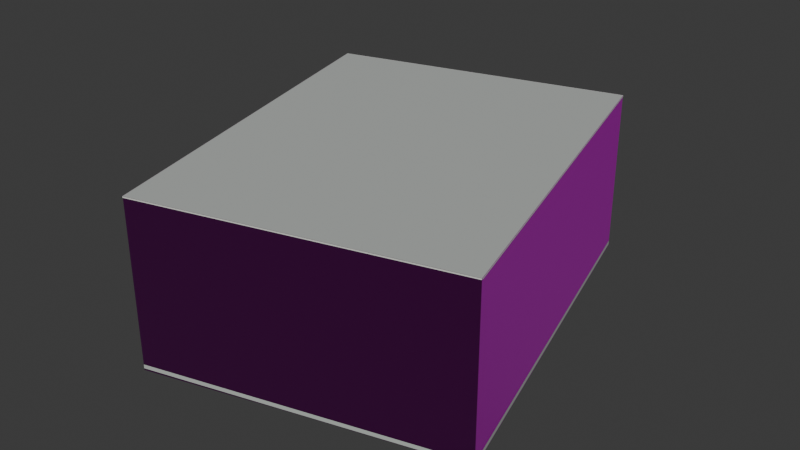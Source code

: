 # Source: osm-way-24450068.blend  (saved by Blender 5.2.45; exported with 4.5.12 LTS)
import bpy
from mathutils import Matrix  # noqa: F401  (used for matrix-valued properties, if any)

bpy.ops.wm.read_factory_settings(use_empty=True)
scene = bpy.context.scene
scene.name = 'Scene'

# ---- collections
col_collection = bpy.data.collections.new('Collection'); scene.collection.children.link(col_collection)

# ---- images (referenced by path relative to the original .blend; pixels are not part of the script)
import os
ASSET_DIR = os.environ.get("B2B_ASSET_DIR", "")  # directory of the original .blend (textures are referenced by path, not embedded)
HERE = os.path.dirname(os.path.abspath(__file__))  # packed textures are extracted next to this script under _unpacked/

def load_image(name, relpath, width, height, colorspace="sRGB"):
    """Load a texture the original file referenced (path relative to the .blend, or extracted next to this script)."""
    p = next((c for c in (os.path.join(HERE, relpath), os.path.join(ASSET_DIR, relpath)) if relpath and os.path.exists(c)), "")
    if p:
        img = bpy.data.images.load(p, check_existing=True)
        img.name = name
    else:  # same state as the original file: an image datablock whose file is absent (Cycles renders it pink)
        img = bpy.data.images.new(name, width, height)
        img.source = "FILE"
        img.filepath = "//" + (relpath or name)
    img.colorspace_settings.name = colorspace
    return img
img_plaster001_1k_jpg_color_jpg = load_image('Plaster001_1K-JPG_Color.jpg', 'Plaster001_1K-JPG_Color.jpg', 1024, 1024, 'sRGB')
img_plaster001_1k_jpg_normalgl_jpg = load_image('Plaster001_1K-JPG_NormalGL.jpg', 'Plaster001_1K-JPG_NormalGL.jpg', 1024, 1024, 'Non-Color')
img_plaster001_1k_jpg_roughness_jpg = load_image('Plaster001_1K-JPG_Roughness.jpg', 'Plaster001_1K-JPG_Roughness.jpg', 1024, 1024, 'Non-Color')
img_concrete034_1k_jpg_color_jpg = load_image('Concrete034_1K-JPG_Color.jpg', 'Concrete034_1K-JPG_Color.jpg', 1024, 1024, 'sRGB')
img_concrete034_1k_jpg_normalgl_jpg = load_image('Concrete034_1K-JPG_NormalGL.jpg', 'Concrete034_1K-JPG_NormalGL.jpg', 1024, 1024, 'Non-Color')
img_concrete034_1k_jpg_roughness_jpg = load_image('Concrete034_1K-JPG_Roughness.jpg', 'Concrete034_1K-JPG_Roughness.jpg', 1024, 1024, 'Non-Color')

# ---- materials (node trees are filled in below, after node groups)
mat_reality_aged_pale_plaster = bpy.data.materials.new('reality aged pale plaster')
mat_reality_concrete_plinth = bpy.data.materials.new('reality concrete plinth')
mat_reality_pale_aluminum_sill = bpy.data.materials.new('reality pale aluminum sill')
mat_reality_flat_weathered_roof = bpy.data.materials.new('reality flat weathered roof')
mat_building_foundation = bpy.data.materials.new('building foundation')

# ---- material node trees
mat_reality_aged_pale_plaster.use_nodes = True; mat_reality_aged_pale_plaster.node_tree.nodes.clear()
_N = mat_reality_aged_pale_plaster.node_tree.nodes; _L = mat_reality_aged_pale_plaster.node_tree.links
n0 = _N.new('ShaderNodeBsdfPrincipled'); n0.name = 'Principled BSDF'; n0.location = (-200, 100)
n0.inputs[10].default_value = 0.005
n1 = _N.new('ShaderNodeOutputMaterial'); n1.name = 'Material Output'; n1.location = (200, 100)
n2 = _N.new('ShaderNodeTexImage'); n2.name = 'Image Texture'; n2.location = (0, 0)
n2.image = img_plaster001_1k_jpg_color_jpg
n3 = _N.new('ShaderNodeTexCoord'); n3.name = 'Texture Coordinate'; n3.location = (0, 0)
n4 = _N.new('ShaderNodeMapping'); n4.name = 'Source physical UV scale'; n4.location = (0, 0)
n4.inputs[3].default_value = (3.0, 3.0, 1.0)
n5 = _N.new('ShaderNodeTexImage'); n5.name = 'Image Texture.001'; n5.location = (0, 0)
n5.image = img_plaster001_1k_jpg_normalgl_jpg
n6 = _N.new('ShaderNodeNormalMap'); n6.name = 'Normal Map'; n6.location = (0, 0)
n6.width = 160
n7 = _N.new('ShaderNodeTexImage'); n7.name = 'Image Texture.002'; n7.location = (0, 0)
n7.image = img_plaster001_1k_jpg_roughness_jpg
_L.new(n0.outputs[0], n1.inputs[0])
_L.new(n3.outputs[2], n4.inputs[0])
_L.new(n4.outputs[0], n2.inputs[0])
_L.new(n2.outputs[0], n0.inputs[0])
_L.new(n4.outputs[0], n5.inputs[0])
_L.new(n5.outputs[0], n6.inputs[1])
_L.new(n6.outputs[0], n0.inputs[5])
_L.new(n4.outputs[0], n7.inputs[0])
_L.new(n7.outputs[0], n0.inputs[2])
n1.is_active_output = True
mat_reality_concrete_plinth.use_nodes = True; mat_reality_concrete_plinth.node_tree.nodes.clear()
_N = mat_reality_concrete_plinth.node_tree.nodes; _L = mat_reality_concrete_plinth.node_tree.links
n0 = _N.new('ShaderNodeBsdfPrincipled'); n0.name = 'Principled BSDF'; n0.location = (-200, 100)
n0.inputs[0].default_value = (0.4549, 0.4941, 0.4549, 1.0)
n0.inputs[2].default_value = 0.83
n0.inputs[10].default_value = 0.005
n1 = _N.new('ShaderNodeOutputMaterial'); n1.name = 'Material Output'; n1.location = (200, 100)
_L.new(n0.outputs[0], n1.inputs[0])
n1.is_active_output = True
mat_reality_pale_aluminum_sill.use_nodes = True; mat_reality_pale_aluminum_sill.node_tree.nodes.clear()
_N = mat_reality_pale_aluminum_sill.node_tree.nodes; _L = mat_reality_pale_aluminum_sill.node_tree.links
n0 = _N.new('ShaderNodeBsdfPrincipled'); n0.name = 'Principled BSDF'; n0.location = (-200, 100)
n0.inputs[0].default_value = (0.6941, 0.7059, 0.6627, 1.0)
n0.inputs[2].default_value = 0.83
n0.inputs[10].default_value = 0.005
n1 = _N.new('ShaderNodeOutputMaterial'); n1.name = 'Material Output'; n1.location = (200, 100)
_L.new(n0.outputs[0], n1.inputs[0])
n1.is_active_output = True
mat_reality_flat_weathered_roof.use_nodes = True; mat_reality_flat_weathered_roof.node_tree.nodes.clear()
_N = mat_reality_flat_weathered_roof.node_tree.nodes; _L = mat_reality_flat_weathered_roof.node_tree.links
n0 = _N.new('ShaderNodeBsdfPrincipled'); n0.name = 'Principled BSDF'; n0.location = (-200, 100)
n0.inputs[0].default_value = (0.451, 0.4745, 0.4549, 1.0)
n0.inputs[2].default_value = 0.83
n0.inputs[10].default_value = 0.005
n1 = _N.new('ShaderNodeOutputMaterial'); n1.name = 'Material Output'; n1.location = (200, 100)
_L.new(n0.outputs[0], n1.inputs[0])
n1.is_active_output = True
mat_building_foundation.use_nodes = True; mat_building_foundation.node_tree.nodes.clear()
_N = mat_building_foundation.node_tree.nodes; _L = mat_building_foundation.node_tree.links
n0 = _N.new('ShaderNodeBsdfPrincipled'); n0.name = 'Principled BSDF'; n0.location = (-200, 100)
n0.inputs[10].default_value = 0.005
n1 = _N.new('ShaderNodeOutputMaterial'); n1.name = 'Material Output'; n1.location = (200, 100)
n2 = _N.new('ShaderNodeTexImage'); n2.name = 'Image Texture'; n2.location = (0, 0)
n2.image = img_concrete034_1k_jpg_color_jpg
n3 = _N.new('ShaderNodeTexCoord'); n3.name = 'Texture Coordinate'; n3.location = (0, 0)
n4 = _N.new('ShaderNodeMapping'); n4.name = 'Source physical UV scale'; n4.location = (0, 0)
n4.inputs[3].default_value = (3.636, 7.273, 1.0)
n5 = _N.new('ShaderNodeTexImage'); n5.name = 'Image Texture.001'; n5.location = (0, 0)
n5.image = img_concrete034_1k_jpg_normalgl_jpg
n6 = _N.new('ShaderNodeNormalMap'); n6.name = 'Normal Map'; n6.location = (0, 0)
n6.width = 160
n7 = _N.new('ShaderNodeTexImage'); n7.name = 'Image Texture.002'; n7.location = (0, 0)
n7.image = img_concrete034_1k_jpg_roughness_jpg
_L.new(n0.outputs[0], n1.inputs[0])
_L.new(n3.outputs[2], n4.inputs[0])
_L.new(n4.outputs[0], n2.inputs[0])
_L.new(n2.outputs[0], n0.inputs[0])
_L.new(n4.outputs[0], n5.inputs[0])
_L.new(n5.outputs[0], n6.inputs[1])
_L.new(n6.outputs[0], n0.inputs[5])
_L.new(n4.outputs[0], n7.inputs[0])
_L.new(n7.outputs[0], n0.inputs[2])
n1.is_active_output = True

# ---- world
world_world = bpy.data.worlds.new('World'); scene.world = world_world
world_world.use_nodes = True; world_world.node_tree.nodes.clear()
_N = world_world.node_tree.nodes; _L = world_world.node_tree.links
n0 = _N.new('ShaderNodeOutputWorld'); n0.name = 'World Output'; n0.location = (200, 100)
n1 = _N.new('ShaderNodeBackground'); n1.name = 'Background'; n1.location = (-200, 100)
n1.inputs[0].default_value = (0.05088, 0.05088, 0.05088, 1.0)
_L.new(n1.outputs[0], n0.inputs[0])
n0.is_active_output = True
world_world.color = (0.05088, 0.05088, 0.05088)
world_world.sun_shadow_jitter_overblur = 0.0

# ---- meshes
me_reality_24450068_near_reality_aged_pale_plaster = bpy.data.meshes.new('reality 24450068 near reality aged pale plaster')
me_reality_24450068_near_reality_aged_pale_plaster.from_pydata([(-18.2, 13.77, 0.0), (8.555, 20.78, 0.0), (8.555, 20.78, 15.0), (-18.2, 13.77, 15.0), (8.555, 20.78, 0.0), (18.2, -13.77, 0.0), (18.2, -13.77, 15.0), (8.555, 20.78, 15.0), (18.2, -13.77, 0.0), (-8.865, -20.78, 0.0), (-8.865, -20.78, 15.0), (18.2, -13.77, 15.0), (-8.865, -20.78, 0.0), (-18.2, 13.77, 0.0), (-18.2, 13.77, 15.0), (-8.865, -20.78, 15.0)], [], [(0, 2, 1), (0, 3, 2), (4, 6, 5), (4, 7, 6), (8, 10, 9), (8, 11, 10), (12, 14, 13), (12, 15, 14)])
_uv = me_reality_24450068_near_reality_aged_pale_plaster.uv_layers.new(name='Runtime source UV')
_uv.uv.foreach_set('vector', [0.0, 0.0, 9.221, 5.0, 9.221, 0.0, 0.0, 0.0, 0.0, 5.0, 9.221, 5.0, 0.0, 0.0, 11.96, 5.0, 11.96, 0.0, 0.0, 0.0, 0.0, 5.0, 11.96, 5.0, 0.0, 0.0, 9.321, 5.0, 9.321, 0.0, 0.0, 0.0, 0.0, 5.0, 9.321, 5.0, 0.0, 0.0, 11.93, 5.0, 11.93, 0.0, 0.0, 0.0, 0.0, 5.0, 11.93, 5.0])
me_reality_24450068_near_reality_aged_pale_plaster.materials.append(mat_reality_aged_pale_plaster)
me_reality_24450068_near_reality_aged_pale_plaster.update()
me_reality_24450068_near_reality_concrete_plinth = bpy.data.meshes.new('reality 24450068 near reality concrete plinth')
me_reality_24450068_near_reality_concrete_plinth.from_pydata([(-18.21, 13.77, 0.0), (8.554, 20.78, 0.0), (8.554, 20.78, 0.36), (-18.21, 13.77, 0.36), (8.559, 20.78, 0.0), (18.21, -13.77, 0.0), (18.21, -13.77, 0.36), (8.559, 20.78, 0.36), (18.21, -13.77, 0.0), (-8.864, -20.78, 0.0), (-8.864, -20.78, 0.36), (18.21, -13.77, 0.36), (-8.869, -20.78, 0.0), (-18.21, 13.77, 0.0), (-18.21, 13.77, 0.36), (-8.869, -20.78, 0.36)], [], [(0, 2, 1), (0, 3, 2), (4, 6, 5), (4, 7, 6), (8, 10, 9), (8, 11, 10), (12, 14, 13), (12, 15, 14)])
_uv = me_reality_24450068_near_reality_concrete_plinth.uv_layers.new(name='Runtime source UV')
_uv.uv.foreach_set('vector', [0.0, 0.0, 9.221, 0.12, 9.221, 0.0, 0.0, 0.0, 0.0, 0.12, 9.221, 0.12, 0.0, 0.0, 11.96, 0.12, 11.96, 0.0, 0.0, 0.0, 0.0, 0.12, 11.96, 0.12, 0.0, 0.0, 9.321, 0.12, 9.321, 0.0, 0.0, 0.0, 0.0, 0.12, 9.321, 0.12, 0.0, 0.0, 11.93, 0.12, 11.93, 0.0, 0.0, 0.0, 0.0, 0.12, 11.93, 0.12])
me_reality_24450068_near_reality_concrete_plinth.materials.append(mat_reality_concrete_plinth)
me_reality_24450068_near_reality_concrete_plinth.update()
me_reality_24450068_near_reality_pale_aluminum_sill = bpy.data.meshes.new('reality 24450068 near reality pale aluminum sill')
me_reality_24450068_near_reality_pale_aluminum_sill.from_pydata([(-18.21, 13.8, 14.89), (8.547, 20.81, 14.89), (8.547, 20.81, 15.0), (-18.21, 13.8, 15.0), (8.584, 20.79, 14.89), (18.23, -13.76, 14.89), (18.23, -13.76, 15.0), (8.584, 20.79, 15.0), (18.21, -13.8, 14.89), (-8.857, -20.81, 14.89), (-8.857, -20.81, 15.0), (18.21, -13.8, 15.0), (-8.894, -20.79, 14.89), (-18.23, 13.76, 14.89), (-18.23, 13.76, 15.0), (-8.894, -20.79, 15.0)], [], [(0, 2, 1), (0, 3, 2), (4, 6, 5), (4, 7, 6), (8, 10, 9), (8, 11, 10), (12, 14, 13), (12, 15, 14)])
_uv = me_reality_24450068_near_reality_pale_aluminum_sill.uv_layers.new(name='Runtime source UV')
_uv.uv.foreach_set('vector', [0.0, 4.963, 9.221, 5.0, 9.221, 4.963, 0.0, 4.963, 0.0, 5.0, 9.221, 5.0, 0.0, 4.963, 11.96, 5.0, 11.96, 4.963, 0.0, 4.963, 0.0, 5.0, 11.96, 5.0, 0.0, 4.963, 9.321, 5.0, 9.321, 4.963, 0.0, 4.963, 0.0, 5.0, 9.321, 5.0, 0.0, 4.963, 11.93, 5.0, 11.93, 4.963, 0.0, 4.963, 0.0, 5.0, 11.93, 5.0])
me_reality_24450068_near_reality_pale_aluminum_sill.materials.append(mat_reality_pale_aluminum_sill)
me_reality_24450068_near_reality_pale_aluminum_sill.update()
me_reality_24450068_near_reality_flat_weathered_roof = bpy.data.meshes.new('reality 24450068 near reality flat weathered roof')
me_reality_24450068_near_reality_flat_weathered_roof.from_pydata([(18.2, -13.77, 15.0), (-8.865, -20.78, 15.0), (-18.2, 13.77, 15.0), (-18.2, 13.77, 15.0), (18.2, -13.77, 15.0), (-18.2, 13.77, 15.0), (8.555, 20.78, 15.0), (8.555, 20.78, 15.0)], [], [(0, 2, 1), (4, 6, 5)])
_uv = me_reality_24450068_near_reality_flat_weathered_roof.uv_layers.new(name='Runtime source UV')
_uv.uv.foreach_set('vector', [-15.75, -43.18, -24.85, -50.06, -24.85, -43.18, -15.75, -43.18, -18.17, -51.81, -18.17, -43.18])
me_reality_24450068_near_reality_flat_weathered_roof.materials.append(mat_reality_flat_weathered_roof)
me_reality_24450068_near_reality_flat_weathered_roof.update()
me_building_foundation_24450068 = bpy.data.meshes.new('building foundation 24450068')
me_building_foundation_24450068.from_pydata([(-18.2, 13.77, -0.2108), (-14.38, 14.77, -0.2227), (-18.2, 13.77, 0.0), (-14.38, 14.77, 0.0), (-14.38, 14.77, -0.2227), (-10.56, 15.77, -0.2164), (-14.38, 14.77, 0.0), (-10.56, 15.77, 0.0), (-10.56, 15.77, -0.2164), (-6.736, 16.77, -0.1269), (-10.56, 15.77, 0.0), (-6.736, 16.77, 0.0), (-6.736, 16.77, -0.1269), (-2.914, 17.78, -0.05), (-6.736, 16.77, 0.0), (-2.914, 17.78, 0.0), (-2.914, 17.78, -0.05), (0.9093, 18.78, -0.05), (-2.914, 17.78, 0.0), (0.9093, 18.78, 0.0), (0.9093, 18.78, -0.05), (4.732, 19.78, -0.05), (0.9093, 18.78, 0.0), (4.732, 19.78, 0.0), (4.732, 19.78, -0.05), (8.555, 20.78, -0.05), (4.732, 19.78, 0.0), (8.555, 20.78, 0.0), (8.555, 20.78, -0.05), (9.627, 16.94, -0.05), (8.555, 20.78, 0.0), (9.627, 16.94, 0.0), (9.627, 16.94, -0.05), (10.7, 13.1, -0.05), (9.627, 16.94, 0.0), (10.7, 13.1, 0.0), (10.7, 13.1, -0.05), (11.77, 9.263, -0.05), (10.7, 13.1, 0.0), (11.77, 9.263, 0.0), (11.77, 9.263, -0.05), (12.84, 5.424, -0.05), (11.77, 9.263, 0.0), (12.84, 5.424, 0.0), (12.84, 5.424, -0.05), (13.92, 1.586, -0.05), (12.84, 5.424, 0.0), (13.92, 1.586, 0.0), (13.92, 1.586, -0.05), (14.99, -2.253, -0.05), (13.92, 1.586, 0.0), (14.99, -2.253, 0.0), (14.99, -2.253, -0.05), (16.06, -6.092, -0.05), (14.99, -2.253, 0.0), (16.06, -6.092, 0.0), (16.06, -6.092, -0.05), (17.13, -9.931, -0.05), (16.06, -6.092, 0.0), (17.13, -9.931, 0.0), (17.13, -9.931, -0.05), (18.2, -13.77, -0.05), (17.13, -9.931, 0.0), (18.2, -13.77, 0.0), (18.2, -13.77, -0.05), (14.34, -14.77, -0.05), (18.2, -13.77, 0.0), (14.34, -14.77, 0.0), (14.34, -14.77, -0.05), (10.47, -15.77, -0.05), (14.34, -14.77, 0.0), (10.47, -15.77, 0.0), (10.47, -15.77, -0.05), (6.604, -16.77, -0.05), (10.47, -15.77, 0.0), (6.604, -16.77, 0.0), (6.604, -16.77, -0.05), (2.736, -17.78, -0.05), (6.604, -16.77, 0.0), (2.736, -17.78, 0.0), (2.736, -17.78, -0.05), (-1.131, -18.78, -0.105), (2.736, -17.78, 0.0), (-1.131, -18.78, 0.0), (-1.131, -18.78, -0.105), (-4.998, -19.78, -0.1303), (-1.131, -18.78, 0.0), (-4.998, -19.78, 0.0), (-4.998, -19.78, -0.1303), (-8.865, -20.78, -0.15), (-4.998, -19.78, 0.0), (-8.865, -20.78, 0.0), (-8.865, -20.78, -0.15), (-9.903, -16.94, -0.06767), (-8.865, -20.78, 0.0), (-9.903, -16.94, 0.0), (-9.903, -16.94, -0.06767), (-10.94, -13.1, -0.05), (-9.903, -16.94, 0.0), (-10.94, -13.1, 0.0), (-10.94, -13.1, -0.05), (-11.98, -9.263, -0.05), (-10.94, -13.1, 0.0), (-11.98, -9.263, 0.0), (-11.98, -9.263, -0.05), (-13.02, -5.424, -0.05), (-11.98, -9.263, 0.0), (-13.02, -5.424, 0.0), (-13.02, -5.424, -0.05), (-14.05, -1.586, -0.05), (-13.02, -5.424, 0.0), (-14.05, -1.586, 0.0), (-14.05, -1.586, -0.05), (-15.09, 2.253, -0.1269), (-14.05, -1.586, 0.0), (-15.09, 2.253, 0.0), (-15.09, 2.253, -0.1269), (-16.13, 6.092, -0.1292), (-15.09, 2.253, 0.0), (-16.13, 6.092, 0.0), (-16.13, 6.092, -0.1292), (-17.17, 9.931, -0.1556), (-16.13, 6.092, 0.0), (-17.17, 9.931, 0.0), (-17.17, 9.931, -0.1556), (-18.2, 13.77, -0.2108), (-17.17, 9.931, 0.0), (-18.2, 13.77, 0.0)], [], [(0, 2, 1), (1, 2, 3), (4, 6, 5), (5, 6, 7), (8, 10, 9), (9, 10, 11), (12, 14, 13), (13, 14, 15), (16, 18, 17), (17, 18, 19), (20, 22, 21), (21, 22, 23), (24, 26, 25), (25, 26, 27), (28, 30, 29), (29, 30, 31), (32, 34, 33), (33, 34, 35), (36, 38, 37), (37, 38, 39), (40, 42, 41), (41, 42, 43), (44, 46, 45), (45, 46, 47), (48, 50, 49), (49, 50, 51), (52, 54, 53), (53, 54, 55), (56, 58, 57), (57, 58, 59), (60, 62, 61), (61, 62, 63), (64, 66, 65), (65, 66, 67), (68, 70, 69), (69, 70, 71), (72, 74, 73), (73, 74, 75), (76, 78, 77), (77, 78, 79), (80, 82, 81), (81, 82, 83), (84, 86, 85), (85, 86, 87), (88, 90, 89), (89, 90, 91), (92, 94, 93), (93, 94, 95), (96, 98, 97), (97, 98, 99), (100, 102, 101), (101, 102, 103), (104, 106, 105), (105, 106, 107), (108, 110, 109), (109, 110, 111), (112, 114, 113), (113, 114, 115), (116, 118, 117), (117, 118, 119), (120, 122, 121), (121, 122, 123), (124, 126, 125), (125, 126, 127)])
_uv = me_building_foundation_24450068.uv_layers.new(name='Runtime source UV')
_uv.uv.foreach_set('vector', [0.0, 0.0, 0.0, 1.0, 0.1429, 0.0, 0.1429, 0.0, 0.0, 1.0, 0.1429, 1.0, 0.1429, 0.0, 0.1429, 1.0, 0.2857, 0.0, 0.2857, 0.0, 0.1429, 1.0, 0.2857, 1.0, 0.2857, 0.0, 0.2857, 1.0, 0.4286, 0.0, 0.4286, 0.0, 0.2857, 1.0, 0.4286, 1.0, 0.4286, 0.0, 0.4286, 1.0, 0.5714, 0.0, 0.5714, 0.0, 0.4286, 1.0, 0.5714, 1.0, 0.5714, 0.0, 0.5714, 1.0, 0.7143, 0.0, 0.7143, 0.0, 0.5714, 1.0, 0.7143, 1.0, 0.7143, 0.0, 0.7143, 1.0, 0.8571, 0.0, 0.8571, 0.0, 0.7143, 1.0, 0.8571, 1.0, 0.8571, 0.0, 0.8571, 1.0, 1.0, 0.0, 1.0, 0.0, 0.8571, 1.0, 1.0, 1.0, 0.0, 0.0, 0.0, 1.0, 0.1111, 0.0, 0.1111, 0.0, 0.0, 1.0, 0.1111, 1.0, 0.1111, 0.0, 0.1111, 1.0, 0.2222, 0.0, 0.2222, 0.0, 0.1111, 1.0, 0.2222, 1.0, 0.2222, 0.0, 0.2222, 1.0, 0.3333, 0.0, 0.3333, 0.0, 0.2222, 1.0, 0.3333, 1.0, 0.3333, 0.0, 0.3333, 1.0, 0.4444, 0.0, 0.4444, 0.0, 0.3333, 1.0, 0.4444, 1.0, 0.4444, 0.0, 0.4444, 1.0, 0.5556, 0.0, 0.5556, 0.0, 0.4444, 1.0, 0.5556, 1.0, 0.5556, 0.0, 0.5556, 1.0, 0.6667, 0.0, 0.6667, 0.0, 0.5556, 1.0, 0.6667, 1.0, 0.6667, 0.0, 0.6667, 1.0, 0.7778, 0.0, 0.7778, 0.0, 0.6667, 1.0, 0.7778, 1.0, 0.7778, 0.0, 0.7778, 1.0, 0.8889, 0.0, 0.8889, 0.0, 0.7778, 1.0, 0.8889, 1.0, 0.8889, 0.0, 0.8889, 1.0, 1.0, 0.0, 1.0, 0.0, 0.8889, 1.0, 1.0, 1.0, 0.0, 0.0, 0.0, 1.0, 0.1429, 0.0, 0.1429, 0.0, 0.0, 1.0, 0.1429, 1.0, 0.1429, 0.0, 0.1429, 1.0, 0.2857, 0.0, 0.2857, 0.0, 0.1429, 1.0, 0.2857, 1.0, 0.2857, 0.0, 0.2857, 1.0, 0.4286, 0.0, 0.4286, 0.0, 0.2857, 1.0, 0.4286, 1.0, 0.4286, 0.0, 0.4286, 1.0, 0.5714, 0.0, 0.5714, 0.0, 0.4286, 1.0, 0.5714, 1.0, 0.5714, 0.0, 0.5714, 1.0, 0.7143, 0.0, 0.7143, 0.0, 0.5714, 1.0, 0.7143, 1.0, 0.7143, 0.0, 0.7143, 1.0, 0.8571, 0.0, 0.8571, 0.0, 0.7143, 1.0, 0.8571, 1.0, 0.8571, 0.0, 0.8571, 1.0, 1.0, 0.0, 1.0, 0.0, 0.8571, 1.0, 1.0, 1.0, 0.0, 0.0, 0.0, 1.0, 0.1111, 0.0, 0.1111, 0.0, 0.0, 1.0, 0.1111, 1.0, 0.1111, 0.0, 0.1111, 1.0, 0.2222, 0.0, 0.2222, 0.0, 0.1111, 1.0, 0.2222, 1.0, 0.2222, 0.0, 0.2222, 1.0, 0.3333, 0.0, 0.3333, 0.0, 0.2222, 1.0, 0.3333, 1.0, 0.3333, 0.0, 0.3333, 1.0, 0.4444, 0.0, 0.4444, 0.0, 0.3333, 1.0, 0.4444, 1.0, 0.4444, 0.0, 0.4444, 1.0, 0.5556, 0.0, 0.5556, 0.0, 0.4444, 1.0, 0.5556, 1.0, 0.5556, 0.0, 0.5556, 1.0, 0.6667, 0.0, 0.6667, 0.0, 0.5556, 1.0, 0.6667, 1.0, 0.6667, 0.0, 0.6667, 1.0, 0.7778, 0.0, 0.7778, 0.0, 0.6667, 1.0, 0.7778, 1.0, 0.7778, 0.0, 0.7778, 1.0, 0.8889, 0.0, 0.8889, 0.0, 0.7778, 1.0, 0.8889, 1.0, 0.8889, 0.0, 0.8889, 1.0, 1.0, 0.0, 1.0, 0.0, 0.8889, 1.0, 1.0, 1.0])
me_building_foundation_24450068.materials.append(mat_building_foundation)
me_building_foundation_24450068.update()

# ---- objects
ob_osm_way_24450068 = bpy.data.objects.new('osm-way-24450068', None)
ob_reality_24450068_near_reality_aged_pale_plaster = bpy.data.objects.new('reality 24450068 near reality aged pale plaster', me_reality_24450068_near_reality_aged_pale_plaster)
ob_reality_24450068_near_reality_concrete_plinth = bpy.data.objects.new('reality 24450068 near reality concrete plinth', me_reality_24450068_near_reality_concrete_plinth)
ob_reality_24450068_near_reality_pale_aluminum_sill = bpy.data.objects.new('reality 24450068 near reality pale aluminum sill', me_reality_24450068_near_reality_pale_aluminum_sill)
ob_reality_24450068_near_reality_flat_weathered_roof = bpy.data.objects.new('reality 24450068 near reality flat weathered roof', me_reality_24450068_near_reality_flat_weathered_roof)
ob_building_foundation_24450068 = bpy.data.objects.new('building foundation 24450068', me_building_foundation_24450068)

# ---- transforms, parenting, visibility, modifiers, constraints
ob_osm_way_24450068.location = (0.0, 0.0, 0.0)
ob_reality_24450068_near_reality_aged_pale_plaster.parent = ob_osm_way_24450068
ob_reality_24450068_near_reality_aged_pale_plaster.location = (0.0, 0.0, 0.0)
ob_reality_24450068_near_reality_concrete_plinth.parent = ob_osm_way_24450068
ob_reality_24450068_near_reality_concrete_plinth.location = (0.0, 0.0, 0.0)
ob_reality_24450068_near_reality_pale_aluminum_sill.parent = ob_osm_way_24450068
ob_reality_24450068_near_reality_pale_aluminum_sill.location = (0.0, 0.0, 0.0)
ob_reality_24450068_near_reality_flat_weathered_roof.parent = ob_osm_way_24450068
ob_reality_24450068_near_reality_flat_weathered_roof.location = (0.0, 0.0, 0.0)
ob_building_foundation_24450068.parent = ob_osm_way_24450068
ob_building_foundation_24450068.location = (0.0, 0.0, 0.0)

# ---- collection membership
col_collection.objects.link(ob_osm_way_24450068)
col_collection.objects.link(ob_reality_24450068_near_reality_aged_pale_plaster)
col_collection.objects.link(ob_reality_24450068_near_reality_concrete_plinth)
col_collection.objects.link(ob_reality_24450068_near_reality_pale_aluminum_sill)
col_collection.objects.link(ob_reality_24450068_near_reality_flat_weathered_roof)
col_collection.objects.link(ob_building_foundation_24450068)

# ---- scene / render settings (as saved in the file)
scene.frame_start = 1; scene.frame_end = 250; scene.frame_set(1)
scene.render.engine = 'BLENDER_EEVEE_NEXT'
scene.render.bake_bias = 0.0
scene.render.bake_samples = 0
scene.render.compositor_device = 'GPU'
scene.eevee.use_volume_custom_range = False
scene.eevee.fast_gi_thickness_near = 0.1
scene.eevee.fast_gi_thickness_far = 0.0
scene.eevee.ray_tracing_options.screen_trace_thickness = 0.1
bpy.context.view_layer.update()

# ---- added for rendering (the .blend has no active camera and no usable light): camera, sun
cam_auto = bpy.data.cameras.new('AutoCamera')
cam_auto.lens = 50.0
cam_auto.sensor_width = 36.0
cam_auto.clip_end = 1000.0
ob_auto_camera = bpy.data.objects.new('AutoCamera', cam_auto)
scene.collection.objects.link(ob_auto_camera)
ob_auto_camera.location = (53.0993, -63.7192, 49.8681)
ob_auto_camera.rotation_euler = (1.09748, -7.21219e-08, 0.694738)
scene.camera = ob_auto_camera
light_auto_sun = bpy.data.lights.new('AutoSun', 'SUN')
light_auto_sun.energy = 3.0
light_auto_sun.angle = 0.0523599
ob_auto_sun = bpy.data.objects.new('AutoSun', light_auto_sun)
scene.collection.objects.link(ob_auto_sun)
ob_auto_sun.rotation_euler = (0.872665, 0.174533, 0.523599)
bpy.context.view_layer.update()
